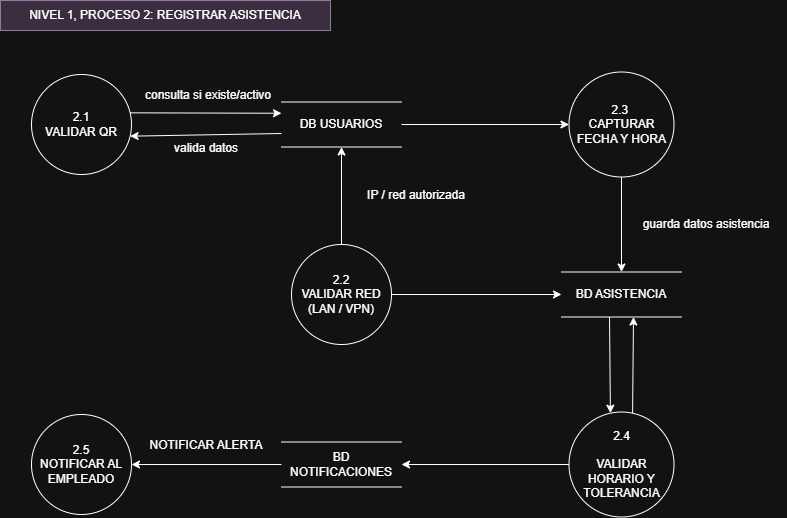

The diagram above was exported from draw.io. Its source (the exported page's mxGraphModel, read from the mxfile embedded in the PNG):
<mxGraphModel dx="829" dy="836" grid="0" gridSize="10" guides="1" tooltips="1" connect="1" arrows="1" fold="1" page="1" pageScale="1" pageWidth="827" pageHeight="1169" math="0" shadow="0">
  <root>
    <mxCell id="0" />
    <mxCell id="1" parent="0" />
    <mxCell id="5xe5w9Tj4K9gHkc3u6-M-1" parent="1" style="text;html=1;align=center;verticalAlign=middle;whiteSpace=wrap;rounded=0;fillColor=#e1d5e7;strokeColor=#9673a6;" value="NIVEL 1, PROCESO 2: REGISTRAR ASISTENCIA" vertex="1">
      <mxGeometry height="30" width="330" x="19" y="86" as="geometry" />
    </mxCell>
    <mxCell id="TfmWliZ9nzKDBY3b9nQr-1" parent="1" style="ellipse;whiteSpace=wrap;html=1;aspect=fixed;" value="2.1&lt;div&gt;VALIDAR QR&lt;/div&gt;" vertex="1">
      <mxGeometry height="100" width="100" x="50" y="160" as="geometry" />
    </mxCell>
    <mxCell id="TfmWliZ9nzKDBY3b9nQr-3" parent="1" style="ellipse;whiteSpace=wrap;html=1;aspect=fixed;" value="2.2&lt;div&gt;VALIDAR RED (LAN / VPN)&lt;/div&gt;" vertex="1">
      <mxGeometry height="100" width="100" x="310" y="330" as="geometry" />
    </mxCell>
    <mxCell id="TfmWliZ9nzKDBY3b9nQr-4" parent="1" style="ellipse;whiteSpace=wrap;html=1;aspect=fixed;" value="2.3&amp;nbsp;&lt;div&gt;CAPTURAR FECHA Y HORA&lt;/div&gt;" vertex="1">
      <mxGeometry height="105" width="105" x="587.5" y="157.5" as="geometry" />
    </mxCell>
    <mxCell id="TfmWliZ9nzKDBY3b9nQr-5" parent="1" style="ellipse;whiteSpace=wrap;html=1;aspect=fixed;" value="2.5&lt;div&gt;NOTIFICAR AL EMPLEADO&lt;/div&gt;" vertex="1">
      <mxGeometry height="100" width="100" x="50" y="500" as="geometry" />
    </mxCell>
    <mxCell id="TfmWliZ9nzKDBY3b9nQr-10" edge="1" parent="1" source="aeEUCYL51dnNnah6ffE4-7" style="endArrow=classic;html=1;rounded=0;exitX=0;exitY=0.7;exitDx=0;exitDy=0;entryX=1;entryY=0.62;entryDx=0;entryDy=0;" target="TfmWliZ9nzKDBY3b9nQr-1" value="">
      <mxGeometry relative="1" as="geometry" />
    </mxCell>
    <mxCell id="TfmWliZ9nzKDBY3b9nQr-11" parent="1" style="text;html=1;align=center;verticalAlign=middle;whiteSpace=wrap;rounded=0;" value="valida datos" vertex="1">
      <mxGeometry height="24" width="150" x="150" y="222" as="geometry" />
    </mxCell>
    <mxCell id="TfmWliZ9nzKDBY3b9nQr-12" edge="1" parent="1" source="TfmWliZ9nzKDBY3b9nQr-1" style="endArrow=classic;html=1;rounded=0;exitX=1;exitY=0.38;exitDx=0;exitDy=0;entryX=0;entryY=0.25;entryDx=0;entryDy=0;" target="aeEUCYL51dnNnah6ffE4-7" value="">
      <mxGeometry relative="1" as="geometry" />
    </mxCell>
    <mxCell id="TfmWliZ9nzKDBY3b9nQr-13" parent="1" style="text;html=1;align=center;verticalAlign=middle;whiteSpace=wrap;rounded=0;" value="consulta si existe/activo" vertex="1">
      <mxGeometry height="30" width="150" x="152" y="166" as="geometry" />
    </mxCell>
    <mxCell id="aeEUCYL51dnNnah6ffE4-2" parent="1" style="shape=partialRectangle;whiteSpace=wrap;html=1;left=0;right=0;fillColor=none;" value="BD ASISTENCIA" vertex="1">
      <mxGeometry height="45" width="120" x="580" y="357.5" as="geometry" />
    </mxCell>
    <mxCell id="aeEUCYL51dnNnah6ffE4-3" edge="1" parent="1" source="TfmWliZ9nzKDBY3b9nQr-3" style="endArrow=classic;html=1;rounded=0;exitX=1;exitY=0.5;exitDx=0;exitDy=0;entryX=0;entryY=0.5;entryDx=0;entryDy=0;" target="aeEUCYL51dnNnah6ffE4-2" value="">
      <mxGeometry relative="1" as="geometry" />
    </mxCell>
    <mxCell id="aeEUCYL51dnNnah6ffE4-5" edge="1" parent="1" source="TfmWliZ9nzKDBY3b9nQr-3" style="endArrow=classic;html=1;rounded=0;exitX=0.5;exitY=0;exitDx=0;exitDy=0;entryX=0.5;entryY=1;entryDx=0;entryDy=0;" target="aeEUCYL51dnNnah6ffE4-7" value="">
      <mxGeometry relative="1" as="geometry" />
    </mxCell>
    <mxCell id="aeEUCYL51dnNnah6ffE4-7" parent="1" style="shape=partialRectangle;whiteSpace=wrap;html=1;left=0;right=0;fillColor=none;" value="DB USUARIOS" vertex="1">
      <mxGeometry height="45" width="120" x="300" y="187.5" as="geometry" />
    </mxCell>
    <mxCell id="aeEUCYL51dnNnah6ffE4-8" parent="1" style="text;html=1;align=center;verticalAlign=middle;whiteSpace=wrap;rounded=0;" value="IP / red autorizada" vertex="1">
      <mxGeometry height="30" width="140" x="365" y="266.25" as="geometry" />
    </mxCell>
    <mxCell id="aeEUCYL51dnNnah6ffE4-9" edge="1" parent="1" source="TfmWliZ9nzKDBY3b9nQr-4" style="endArrow=classic;html=1;rounded=0;exitX=0.5;exitY=1;exitDx=0;exitDy=0;entryX=0.5;entryY=0;entryDx=0;entryDy=0;" target="aeEUCYL51dnNnah6ffE4-2" value="">
      <mxGeometry relative="1" as="geometry" />
    </mxCell>
    <mxCell id="aeEUCYL51dnNnah6ffE4-11" parent="1" style="ellipse;whiteSpace=wrap;html=1;aspect=fixed;" value="2.4&lt;div&gt;&lt;br&gt;&lt;/div&gt;&lt;div&gt;VALIDAR HORARIO Y TOLERANCIA&lt;/div&gt;" vertex="1">
      <mxGeometry height="105" width="105" x="587.5" y="497.5" as="geometry" />
    </mxCell>
    <mxCell id="aeEUCYL51dnNnah6ffE4-12" edge="1" parent="1" source="aeEUCYL51dnNnah6ffE4-11" style="endArrow=classic;html=1;rounded=0;exitX=0.614;exitY=0.01;exitDx=0;exitDy=0;entryX=0.6;entryY=1;entryDx=0;entryDy=0;" target="aeEUCYL51dnNnah6ffE4-2" value="">
      <mxGeometry relative="1" as="geometry" />
    </mxCell>
    <mxCell id="aeEUCYL51dnNnah6ffE4-13" edge="1" parent="1" source="aeEUCYL51dnNnah6ffE4-2" style="endArrow=classic;html=1;rounded=0;exitX=0.4;exitY=1;exitDx=0;exitDy=0;entryX=0.386;entryY=0.01;entryDx=0;entryDy=0;" target="aeEUCYL51dnNnah6ffE4-11" value="">
      <mxGeometry relative="1" as="geometry" />
    </mxCell>
    <mxCell id="aeEUCYL51dnNnah6ffE4-17" edge="1" parent="1" source="aeEUCYL51dnNnah6ffE4-7" style="endArrow=classic;html=1;rounded=0;exitX=1;exitY=0.5;exitDx=0;exitDy=0;entryX=0;entryY=0.5;entryDx=0;entryDy=0;" target="TfmWliZ9nzKDBY3b9nQr-4" value="">
      <mxGeometry relative="1" as="geometry" />
    </mxCell>
    <mxCell id="aeEUCYL51dnNnah6ffE4-19" edge="1" parent="1" source="VANTcJB15zplw0GXHQVk-1" style="endArrow=classic;html=1;rounded=0;exitX=0;exitY=0.5;exitDx=0;exitDy=0;entryX=1;entryY=0.5;entryDx=0;entryDy=0;" target="TfmWliZ9nzKDBY3b9nQr-5" value="">
      <mxGeometry relative="1" as="geometry" />
    </mxCell>
    <mxCell id="aeEUCYL51dnNnah6ffE4-20" parent="1" style="text;html=1;align=center;verticalAlign=middle;whiteSpace=wrap;rounded=0;" value="NOTIFICAR ALERTA" vertex="1">
      <mxGeometry height="30" width="150" x="150" y="516" as="geometry" />
    </mxCell>
    <mxCell id="VANTcJB15zplw0GXHQVk-1" parent="1" style="shape=partialRectangle;whiteSpace=wrap;html=1;left=0;right=0;fillColor=none;" value="BD NOTIFICACIONES" vertex="1">
      <mxGeometry height="45" width="120" x="300" y="527.5" as="geometry" />
    </mxCell>
    <mxCell id="VANTcJB15zplw0GXHQVk-2" edge="1" parent="1" source="aeEUCYL51dnNnah6ffE4-11" style="endArrow=classic;html=1;rounded=0;exitX=0;exitY=0.5;exitDx=0;exitDy=0;entryX=1;entryY=0.5;entryDx=0;entryDy=0;" target="VANTcJB15zplw0GXHQVk-1" value="">
      <mxGeometry relative="1" as="geometry" />
    </mxCell>
    <mxCell id="VANTcJB15zplw0GXHQVk-3" parent="1" style="text;html=1;align=center;verticalAlign=middle;whiteSpace=wrap;rounded=0;" value="guarda datos asistencia" vertex="1">
      <mxGeometry height="30" width="160" x="645" y="295" as="geometry" />
    </mxCell>
  </root>
</mxGraphModel>